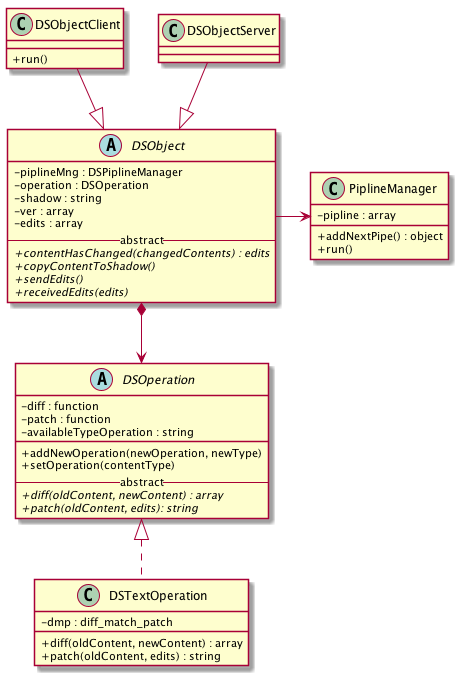

The diagram above was rendered by PlantUML. Its source (embedded in the PNG):
@startuml
skinparam classAttributeIconSize 0

abstract class DSOperation {
-diff : function
-patch : function
-availableTypeOperation : string
__
+addNewOperation(newOperation, newType) 
+setOperation(contentType)
--abstract--
{abstract}+diff(oldContent, newContent) : array
{abstract}+patch(oldContent, edits): string
}

class DSTextOperation{
-dmp : diff_match_patch
+diff(oldContent, newContent) : array
+patch(oldContent, edits) : string
}


class PiplineManager {
-pipline : array
+addNextPipe() : object
+run()
}

abstract class DSObject {
-piplineMng : DSPiplineManager
-operation : DSOperation
-shadow : string
-ver : array
-edits : array
--abstract--
{abstract}+contentHasChanged(changedContents) : edits
{abstract}+copyContentToShadow()
{abstract}+sendEdits()
{abstract}+receivedEdits(edits)
}
class DSObjectClient {
+run()
}

class DSObjectServer {

}

DSObject -> PiplineManager
DSObject *--> DSOperation 
DSObjectClient --|> DSObject
DSObjectServer --|> DSObject
DSOperation <|..  DSTextOperation

@enduml